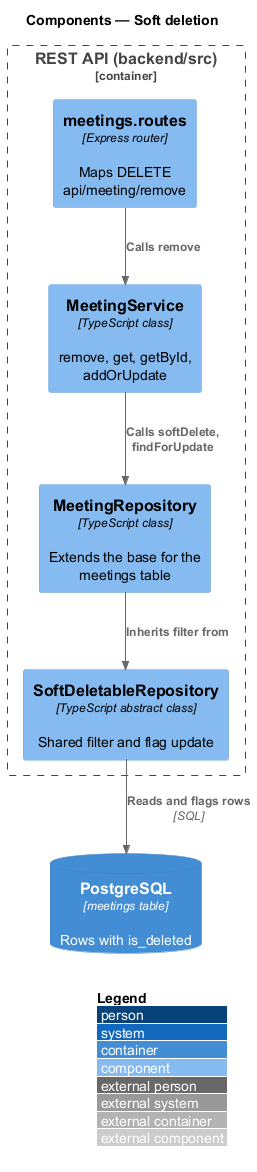

The diagram above was rendered by PlantUML. Its source (embedded in the PNG):
@startuml
!include <C4/C4_Component>
LAYOUT_WITH_LEGEND()
title Components — Soft deletion

Container_Boundary(api, "REST API (backend/src)") {
  Component(routes, "meetings.routes", "Express router", "Maps DELETE api/meeting/remove")
  Component(service, "MeetingService", "TypeScript class", "remove, get, getById, addOrUpdate")
  Component(base, "SoftDeletableRepository", "TypeScript abstract class", "Shared filter and flag update")
  Component(repo, "MeetingRepository", "TypeScript class", "Extends the base for the meetings table")
}
ContainerDb(db, "PostgreSQL", "meetings table", "Rows with is_deleted")
Rel(routes, service, "Calls remove")
Rel(service, repo, "Calls softDelete, findForUpdate")
Rel(repo, base, "Inherits filter from")
Rel(base, db, "Reads and flags rows", "SQL")
@enduml